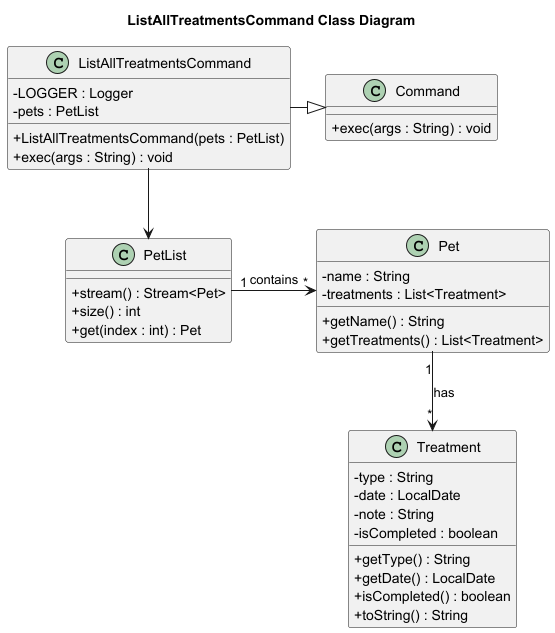

The diagram above was rendered by PlantUML. Its source (embedded in the PNG):
@startuml
skinparam classAttributeIconSize 0
title ListAllTreatmentsCommand Class Diagram

' =====================
' Classes
' =====================

class Command {
    + exec(args : String) : void
}

class ListAllTreatmentsCommand {
    - LOGGER : Logger
    - pets : PetList
    + ListAllTreatmentsCommand(pets : PetList)
    + exec(args : String) : void
}

class PetList {
    + stream() : Stream<Pet>
    + size() : int
    + get(index : int) : Pet
}

class Pet {
    - name : String
    - treatments : List<Treatment>
    + getName() : String
    + getTreatments() : List<Treatment>
}

class Treatment {
    - type : String
    - date : LocalDate
    - note : String
    - isCompleted : boolean
    + getType() : String
    + getDate() : LocalDate
    + isCompleted() : boolean
    + toString() : String
}

' =====================
' Relationships
' =====================

ListAllTreatmentsCommand -|> Command
ListAllTreatmentsCommand --> PetList
PetList "1" -> "*" Pet : contains
Pet "1" --> "*" Treatment : has
@enduml